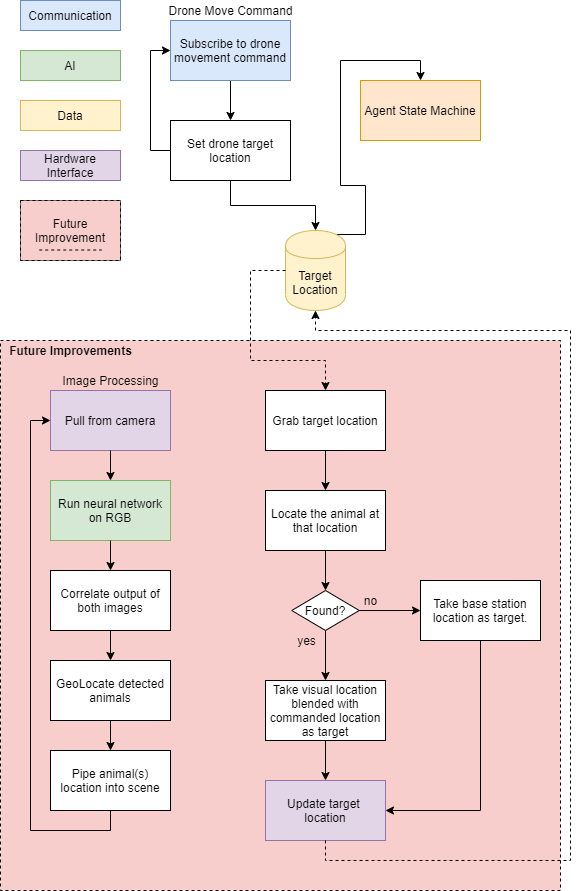

The diagram above was exported from draw.io. Its source (the exported page's mxGraphModel, read from the mxfile embedded in the PNG):
<mxGraphModel dx="2912" dy="1097" grid="1" gridSize="10" guides="1" tooltips="1" connect="1" arrows="1" fold="1" page="1" pageScale="1" pageWidth="850" pageHeight="1100" math="0" shadow="0">
  <root>
    <mxCell id="SR_sV4tgLg0Z1IOH4gqB-0" />
    <mxCell id="SR_sV4tgLg0Z1IOH4gqB-1" parent="SR_sV4tgLg0Z1IOH4gqB-0" />
    <mxCell id="YJPXAvnP64tjFe3UDAd4-12" style="edgeStyle=orthogonalEdgeStyle;rounded=0;orthogonalLoop=1;jettySize=auto;html=1;exitX=0.5;exitY=1;exitDx=0;exitDy=0;entryX=0.5;entryY=0;entryDx=0;entryDy=0;startArrow=none;startFill=0;" parent="SR_sV4tgLg0Z1IOH4gqB-1" source="YJPXAvnP64tjFe3UDAd4-13" target="YJPXAvnP64tjFe3UDAd4-16" edge="1">
      <mxGeometry relative="1" as="geometry" />
    </mxCell>
    <mxCell id="YJPXAvnP64tjFe3UDAd4-13" value="Subscribe to drone movement command" style="rounded=0;whiteSpace=wrap;html=1;fillColor=#dae8fc;strokeColor=#6c8ebf;" parent="SR_sV4tgLg0Z1IOH4gqB-1" vertex="1">
      <mxGeometry x="-650" y="50" width="120" height="60" as="geometry" />
    </mxCell>
    <mxCell id="YJPXAvnP64tjFe3UDAd4-14" style="edgeStyle=orthogonalEdgeStyle;rounded=0;orthogonalLoop=1;jettySize=auto;html=1;exitX=0;exitY=0.5;exitDx=0;exitDy=0;entryX=0;entryY=0.5;entryDx=0;entryDy=0;startArrow=none;startFill=0;" parent="SR_sV4tgLg0Z1IOH4gqB-1" source="YJPXAvnP64tjFe3UDAd4-16" target="YJPXAvnP64tjFe3UDAd4-13" edge="1">
      <mxGeometry relative="1" as="geometry" />
    </mxCell>
    <mxCell id="T3SY5wEB77bXWba9GyXh-7" style="edgeStyle=orthogonalEdgeStyle;rounded=0;orthogonalLoop=1;jettySize=auto;html=1;exitX=0.5;exitY=1;exitDx=0;exitDy=0;entryX=0.5;entryY=0;entryDx=0;entryDy=0;" edge="1" parent="SR_sV4tgLg0Z1IOH4gqB-1" source="YJPXAvnP64tjFe3UDAd4-16" target="T3SY5wEB77bXWba9GyXh-6">
      <mxGeometry relative="1" as="geometry" />
    </mxCell>
    <mxCell id="YJPXAvnP64tjFe3UDAd4-16" value="Set drone target location" style="rounded=0;whiteSpace=wrap;html=1;" parent="SR_sV4tgLg0Z1IOH4gqB-1" vertex="1">
      <mxGeometry x="-650" y="150" width="120" height="60" as="geometry" />
    </mxCell>
    <mxCell id="YJPXAvnP64tjFe3UDAd4-17" value="Drone Move Command" style="text;html=1;align=center;verticalAlign=middle;resizable=0;points=[];autosize=1;" parent="SR_sV4tgLg0Z1IOH4gqB-1" vertex="1">
      <mxGeometry x="-660" y="30" width="140" height="20" as="geometry" />
    </mxCell>
    <mxCell id="YJPXAvnP64tjFe3UDAd4-28" value="Communication" style="rounded=0;whiteSpace=wrap;html=1;fillColor=#dae8fc;strokeColor=#6c8ebf;" parent="SR_sV4tgLg0Z1IOH4gqB-1" vertex="1">
      <mxGeometry x="-800" y="30" width="100" height="30" as="geometry" />
    </mxCell>
    <mxCell id="YJPXAvnP64tjFe3UDAd4-29" value="AI" style="rounded=0;whiteSpace=wrap;html=1;fillColor=#d5e8d4;strokeColor=#82b366;" parent="SR_sV4tgLg0Z1IOH4gqB-1" vertex="1">
      <mxGeometry x="-800" y="80" width="100" height="30" as="geometry" />
    </mxCell>
    <mxCell id="YJPXAvnP64tjFe3UDAd4-30" value="Data" style="rounded=0;whiteSpace=wrap;html=1;fillColor=#fff2cc;strokeColor=#d6b656;" parent="SR_sV4tgLg0Z1IOH4gqB-1" vertex="1">
      <mxGeometry x="-800" y="130" width="100" height="30" as="geometry" />
    </mxCell>
    <mxCell id="YJPXAvnP64tjFe3UDAd4-31" value="Hardware Interface" style="rounded=0;whiteSpace=wrap;html=1;fillColor=#e1d5e7;strokeColor=#9673a6;" parent="SR_sV4tgLg0Z1IOH4gqB-1" vertex="1">
      <mxGeometry x="-800" y="180" width="100" height="30" as="geometry" />
    </mxCell>
    <mxCell id="cCkheX8b6ivX0poSx95Q-1" style="edgeStyle=orthogonalEdgeStyle;rounded=0;orthogonalLoop=1;jettySize=auto;html=1;exitX=0.85;exitY=0.05;exitDx=0;exitDy=0;exitPerimeter=0;entryX=0.5;entryY=0;entryDx=0;entryDy=0;" edge="1" parent="SR_sV4tgLg0Z1IOH4gqB-1" source="T3SY5wEB77bXWba9GyXh-6" target="cCkheX8b6ivX0poSx95Q-0">
      <mxGeometry relative="1" as="geometry" />
    </mxCell>
    <mxCell id="T3SY5wEB77bXWba9GyXh-6" value="Target Location" style="shape=cylinder;whiteSpace=wrap;html=1;boundedLbl=1;backgroundOutline=1;fillColor=#fff2cc;strokeColor=#d6b656;" vertex="1" parent="SR_sV4tgLg0Z1IOH4gqB-1">
      <mxGeometry x="-535" y="260" width="60" height="80" as="geometry" />
    </mxCell>
    <mxCell id="T3SY5wEB77bXWba9GyXh-14" value="" style="group;strokeColor=#000000;" vertex="1" connectable="0" parent="SR_sV4tgLg0Z1IOH4gqB-1">
      <mxGeometry x="-800" y="230" width="100" height="60" as="geometry" />
    </mxCell>
    <mxCell id="T3SY5wEB77bXWba9GyXh-13" value="Future Improvement" style="rounded=0;whiteSpace=wrap;html=1;dashed=1;fillColor=#F8CECC;" vertex="1" parent="T3SY5wEB77bXWba9GyXh-14">
      <mxGeometry width="100" height="60" as="geometry" />
    </mxCell>
    <mxCell id="T3SY5wEB77bXWba9GyXh-11" value="" style="endArrow=none;dashed=1;html=1;" edge="1" parent="T3SY5wEB77bXWba9GyXh-14">
      <mxGeometry width="50" height="50" relative="1" as="geometry">
        <mxPoint x="18.75" y="49.5" as="sourcePoint" />
        <mxPoint x="81.25" y="49.5" as="targetPoint" />
      </mxGeometry>
    </mxCell>
    <mxCell id="T3SY5wEB77bXWba9GyXh-23" value="" style="group" vertex="1" connectable="0" parent="SR_sV4tgLg0Z1IOH4gqB-1">
      <mxGeometry x="-820" y="370" width="560" height="550" as="geometry" />
    </mxCell>
    <mxCell id="T3SY5wEB77bXWba9GyXh-2" value="" style="rounded=0;whiteSpace=wrap;html=1;dashed=1;align=left;fillColor=#F8CECC;" vertex="1" parent="T3SY5wEB77bXWba9GyXh-23">
      <mxGeometry width="560" height="550" as="geometry" />
    </mxCell>
    <mxCell id="YJPXAvnP64tjFe3UDAd4-1" value="Pull from camera" style="rounded=0;whiteSpace=wrap;html=1;fillColor=#e1d5e7;strokeColor=#9673a6;" parent="T3SY5wEB77bXWba9GyXh-23" vertex="1">
      <mxGeometry x="50" y="50" width="120" height="60" as="geometry" />
    </mxCell>
    <mxCell id="YJPXAvnP64tjFe3UDAd4-3" value="Run neural network on RGB" style="rounded=0;whiteSpace=wrap;html=1;fillColor=#d5e8d4;strokeColor=#82b366;" parent="T3SY5wEB77bXWba9GyXh-23" vertex="1">
      <mxGeometry x="50" y="140" width="120" height="60" as="geometry" />
    </mxCell>
    <mxCell id="YJPXAvnP64tjFe3UDAd4-0" style="edgeStyle=orthogonalEdgeStyle;rounded=0;orthogonalLoop=1;jettySize=auto;html=1;exitX=0.5;exitY=1;exitDx=0;exitDy=0;entryX=0.5;entryY=0;entryDx=0;entryDy=0;startArrow=none;startFill=0;" parent="T3SY5wEB77bXWba9GyXh-23" source="YJPXAvnP64tjFe3UDAd4-1" target="YJPXAvnP64tjFe3UDAd4-3" edge="1">
      <mxGeometry relative="1" as="geometry" />
    </mxCell>
    <mxCell id="YJPXAvnP64tjFe3UDAd4-5" value="Correlate output of both images" style="rounded=0;whiteSpace=wrap;html=1;" parent="T3SY5wEB77bXWba9GyXh-23" vertex="1">
      <mxGeometry x="50" y="230" width="120" height="60" as="geometry" />
    </mxCell>
    <mxCell id="YJPXAvnP64tjFe3UDAd4-2" style="edgeStyle=orthogonalEdgeStyle;rounded=0;orthogonalLoop=1;jettySize=auto;html=1;exitX=0.5;exitY=1;exitDx=0;exitDy=0;entryX=0.5;entryY=0;entryDx=0;entryDy=0;startArrow=none;startFill=0;" parent="T3SY5wEB77bXWba9GyXh-23" source="YJPXAvnP64tjFe3UDAd4-3" target="YJPXAvnP64tjFe3UDAd4-5" edge="1">
      <mxGeometry relative="1" as="geometry" />
    </mxCell>
    <mxCell id="YJPXAvnP64tjFe3UDAd4-7" value="GeoLocate detected animals" style="rounded=0;whiteSpace=wrap;html=1;" parent="T3SY5wEB77bXWba9GyXh-23" vertex="1">
      <mxGeometry x="50" y="320" width="120" height="60" as="geometry" />
    </mxCell>
    <mxCell id="YJPXAvnP64tjFe3UDAd4-4" style="edgeStyle=orthogonalEdgeStyle;rounded=0;orthogonalLoop=1;jettySize=auto;html=1;exitX=0.5;exitY=1;exitDx=0;exitDy=0;entryX=0.5;entryY=0;entryDx=0;entryDy=0;startArrow=none;startFill=0;" parent="T3SY5wEB77bXWba9GyXh-23" source="YJPXAvnP64tjFe3UDAd4-5" target="YJPXAvnP64tjFe3UDAd4-7" edge="1">
      <mxGeometry relative="1" as="geometry" />
    </mxCell>
    <mxCell id="YJPXAvnP64tjFe3UDAd4-8" style="edgeStyle=orthogonalEdgeStyle;rounded=0;orthogonalLoop=1;jettySize=auto;html=1;exitX=0.5;exitY=1;exitDx=0;exitDy=0;entryX=0;entryY=0.5;entryDx=0;entryDy=0;startArrow=none;startFill=0;" parent="T3SY5wEB77bXWba9GyXh-23" source="YJPXAvnP64tjFe3UDAd4-10" target="YJPXAvnP64tjFe3UDAd4-1" edge="1">
      <mxGeometry relative="1" as="geometry" />
    </mxCell>
    <mxCell id="YJPXAvnP64tjFe3UDAd4-10" value="Pipe animal(s) location into scene" style="rounded=0;whiteSpace=wrap;html=1;" parent="T3SY5wEB77bXWba9GyXh-23" vertex="1">
      <mxGeometry x="50" y="410" width="120" height="60" as="geometry" />
    </mxCell>
    <mxCell id="YJPXAvnP64tjFe3UDAd4-6" style="edgeStyle=orthogonalEdgeStyle;rounded=0;orthogonalLoop=1;jettySize=auto;html=1;exitX=0.5;exitY=1;exitDx=0;exitDy=0;entryX=0.5;entryY=0;entryDx=0;entryDy=0;startArrow=none;startFill=0;" parent="T3SY5wEB77bXWba9GyXh-23" source="YJPXAvnP64tjFe3UDAd4-7" target="YJPXAvnP64tjFe3UDAd4-10" edge="1">
      <mxGeometry relative="1" as="geometry" />
    </mxCell>
    <mxCell id="YJPXAvnP64tjFe3UDAd4-11" value="Image Processing" style="text;html=1;align=center;verticalAlign=middle;resizable=0;points=[];autosize=1;" parent="T3SY5wEB77bXWba9GyXh-23" vertex="1">
      <mxGeometry x="55" y="30" width="110" height="20" as="geometry" />
    </mxCell>
    <mxCell id="hoAu9CPZdOnTMjpiZ2vs-1" value="Grab target location" style="rounded=0;whiteSpace=wrap;html=1;" parent="T3SY5wEB77bXWba9GyXh-23" vertex="1">
      <mxGeometry x="265" y="50" width="120" height="60" as="geometry" />
    </mxCell>
    <mxCell id="hoAu9CPZdOnTMjpiZ2vs-3" value="Locate the animal at that location" style="rounded=0;whiteSpace=wrap;html=1;" parent="T3SY5wEB77bXWba9GyXh-23" vertex="1">
      <mxGeometry x="265" y="150" width="120" height="60" as="geometry" />
    </mxCell>
    <mxCell id="hoAu9CPZdOnTMjpiZ2vs-10" style="edgeStyle=orthogonalEdgeStyle;rounded=0;orthogonalLoop=1;jettySize=auto;html=1;exitX=0.5;exitY=1;exitDx=0;exitDy=0;entryX=0.5;entryY=0;entryDx=0;entryDy=0;startArrow=none;startFill=0;" parent="T3SY5wEB77bXWba9GyXh-23" source="hoAu9CPZdOnTMjpiZ2vs-1" target="hoAu9CPZdOnTMjpiZ2vs-3" edge="1">
      <mxGeometry relative="1" as="geometry" />
    </mxCell>
    <mxCell id="hoAu9CPZdOnTMjpiZ2vs-4" value="Update target&amp;nbsp; location" style="rounded=0;whiteSpace=wrap;html=1;fillColor=#e1d5e7;strokeColor=#9673a6;" parent="T3SY5wEB77bXWba9GyXh-23" vertex="1">
      <mxGeometry x="265" y="440" width="120" height="60" as="geometry" />
    </mxCell>
    <mxCell id="hoAu9CPZdOnTMjpiZ2vs-5" value="Found?" style="rhombus;whiteSpace=wrap;html=1;" parent="T3SY5wEB77bXWba9GyXh-23" vertex="1">
      <mxGeometry x="291.25" y="250" width="67.5" height="40" as="geometry" />
    </mxCell>
    <mxCell id="hoAu9CPZdOnTMjpiZ2vs-6" style="edgeStyle=orthogonalEdgeStyle;rounded=0;orthogonalLoop=1;jettySize=auto;html=1;exitX=0.5;exitY=1;exitDx=0;exitDy=0;startArrow=none;startFill=0;entryX=0.5;entryY=0;entryDx=0;entryDy=0;" parent="T3SY5wEB77bXWba9GyXh-23" source="hoAu9CPZdOnTMjpiZ2vs-3" target="hoAu9CPZdOnTMjpiZ2vs-5" edge="1">
      <mxGeometry relative="1" as="geometry">
        <mxPoint x="325" y="240" as="targetPoint" />
      </mxGeometry>
    </mxCell>
    <mxCell id="hoAu9CPZdOnTMjpiZ2vs-8" value="yes" style="text;html=1;align=center;verticalAlign=middle;resizable=0;points=[];autosize=1;" parent="T3SY5wEB77bXWba9GyXh-23" vertex="1">
      <mxGeometry x="291.25" y="290" width="30" height="20" as="geometry" />
    </mxCell>
    <mxCell id="hoAu9CPZdOnTMjpiZ2vs-16" style="edgeStyle=orthogonalEdgeStyle;rounded=0;orthogonalLoop=1;jettySize=auto;html=1;exitX=0.5;exitY=1;exitDx=0;exitDy=0;entryX=1;entryY=0.5;entryDx=0;entryDy=0;startArrow=none;startFill=0;" parent="T3SY5wEB77bXWba9GyXh-23" source="hoAu9CPZdOnTMjpiZ2vs-9" target="hoAu9CPZdOnTMjpiZ2vs-4" edge="1">
      <mxGeometry relative="1" as="geometry" />
    </mxCell>
    <mxCell id="hoAu9CPZdOnTMjpiZ2vs-9" value="Take base station location as target." style="rounded=0;whiteSpace=wrap;html=1;" parent="T3SY5wEB77bXWba9GyXh-23" vertex="1">
      <mxGeometry x="420" y="240" width="120" height="60" as="geometry" />
    </mxCell>
    <mxCell id="hoAu9CPZdOnTMjpiZ2vs-11" style="edgeStyle=orthogonalEdgeStyle;rounded=0;orthogonalLoop=1;jettySize=auto;html=1;exitX=1;exitY=0.5;exitDx=0;exitDy=0;entryX=0;entryY=0.5;entryDx=0;entryDy=0;startArrow=none;startFill=0;" parent="T3SY5wEB77bXWba9GyXh-23" source="hoAu9CPZdOnTMjpiZ2vs-5" target="hoAu9CPZdOnTMjpiZ2vs-9" edge="1">
      <mxGeometry relative="1" as="geometry" />
    </mxCell>
    <mxCell id="hoAu9CPZdOnTMjpiZ2vs-12" value="no" style="text;html=1;align=center;verticalAlign=middle;resizable=0;points=[];autosize=1;" parent="T3SY5wEB77bXWba9GyXh-23" vertex="1">
      <mxGeometry x="355" y="250" width="30" height="20" as="geometry" />
    </mxCell>
    <mxCell id="hoAu9CPZdOnTMjpiZ2vs-15" style="edgeStyle=orthogonalEdgeStyle;rounded=0;orthogonalLoop=1;jettySize=auto;html=1;exitX=0.5;exitY=1;exitDx=0;exitDy=0;entryX=0.5;entryY=0;entryDx=0;entryDy=0;startArrow=none;startFill=0;" parent="T3SY5wEB77bXWba9GyXh-23" source="hoAu9CPZdOnTMjpiZ2vs-13" target="hoAu9CPZdOnTMjpiZ2vs-4" edge="1">
      <mxGeometry relative="1" as="geometry" />
    </mxCell>
    <mxCell id="hoAu9CPZdOnTMjpiZ2vs-13" value="Take visual location blended with commanded location as target" style="rounded=0;whiteSpace=wrap;html=1;" parent="T3SY5wEB77bXWba9GyXh-23" vertex="1">
      <mxGeometry x="265" y="340" width="120" height="60" as="geometry" />
    </mxCell>
    <mxCell id="hoAu9CPZdOnTMjpiZ2vs-14" style="edgeStyle=orthogonalEdgeStyle;rounded=0;orthogonalLoop=1;jettySize=auto;html=1;exitX=0.5;exitY=1;exitDx=0;exitDy=0;entryX=0.5;entryY=0;entryDx=0;entryDy=0;startArrow=none;startFill=0;" parent="T3SY5wEB77bXWba9GyXh-23" source="hoAu9CPZdOnTMjpiZ2vs-5" target="hoAu9CPZdOnTMjpiZ2vs-13" edge="1">
      <mxGeometry relative="1" as="geometry" />
    </mxCell>
    <mxCell id="T3SY5wEB77bXWba9GyXh-3" value="&lt;b&gt;Future Improvements&lt;/b&gt;" style="text;html=1;align=center;verticalAlign=middle;resizable=0;points=[];autosize=1;" vertex="1" parent="T3SY5wEB77bXWba9GyXh-23">
      <mxGeometry width="140" height="20" as="geometry" />
    </mxCell>
    <mxCell id="T3SY5wEB77bXWba9GyXh-10" style="edgeStyle=orthogonalEdgeStyle;rounded=0;orthogonalLoop=1;jettySize=auto;html=1;entryX=0.5;entryY=0;entryDx=0;entryDy=0;dashed=1;exitX=0;exitY=0.5;exitDx=0;exitDy=0;" edge="1" parent="SR_sV4tgLg0Z1IOH4gqB-1" source="T3SY5wEB77bXWba9GyXh-6" target="hoAu9CPZdOnTMjpiZ2vs-1">
      <mxGeometry relative="1" as="geometry">
        <mxPoint x="210" y="430" as="sourcePoint" />
        <Array as="points">
          <mxPoint x="-570" y="300" />
          <mxPoint x="-570" y="390" />
          <mxPoint x="-495" y="390" />
        </Array>
      </mxGeometry>
    </mxCell>
    <mxCell id="T3SY5wEB77bXWba9GyXh-9" style="edgeStyle=orthogonalEdgeStyle;rounded=0;orthogonalLoop=1;jettySize=auto;html=1;entryX=0.5;entryY=1;entryDx=0;entryDy=0;dashed=1;exitX=0.5;exitY=1;exitDx=0;exitDy=0;" edge="1" parent="SR_sV4tgLg0Z1IOH4gqB-1" source="hoAu9CPZdOnTMjpiZ2vs-4" target="T3SY5wEB77bXWba9GyXh-6">
      <mxGeometry relative="1" as="geometry">
        <mxPoint x="-330" y="1100" as="sourcePoint" />
        <Array as="points">
          <mxPoint x="-495" y="890" />
          <mxPoint x="-250" y="890" />
          <mxPoint x="-250" y="360" />
          <mxPoint x="-505" y="360" />
        </Array>
      </mxGeometry>
    </mxCell>
    <mxCell id="cCkheX8b6ivX0poSx95Q-0" value="Agent State Machine" style="rounded=0;whiteSpace=wrap;html=1;strokeColor=#d79b00;fillColor=#ffe6cc;" vertex="1" parent="SR_sV4tgLg0Z1IOH4gqB-1">
      <mxGeometry x="-460" y="110" width="120" height="60" as="geometry" />
    </mxCell>
  </root>
</mxGraphModel>